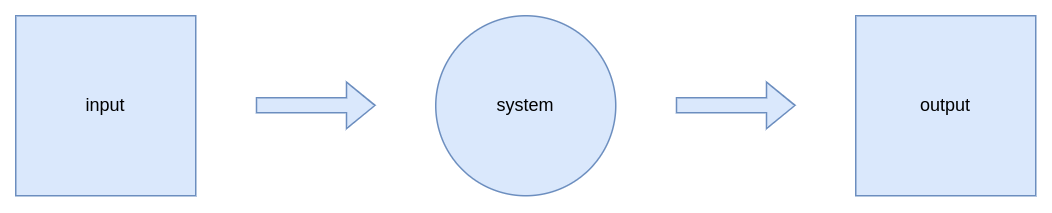

The diagram above was exported from draw.io. Its source (the exported page's mxGraphModel, read from the mxfile embedded in the PNG):
<mxGraphModel dx="1718" dy="1028" grid="1" gridSize="10" guides="1" tooltips="1" connect="1" arrows="1" fold="1" page="1" pageScale="1.1" pageWidth="850" pageHeight="1100" math="0" shadow="0">
  <root>
    <mxCell id="0" />
    <mxCell id="1" parent="0" />
    <mxCell id="2" value="input" style="rounded=0;whiteSpace=wrap;html=1;fillColor=#dae8fc;strokeColor=#6c8ebf;comic=0;" vertex="1" parent="1">
      <mxGeometry x="40" y="40" width="120" height="120" as="geometry" />
    </mxCell>
    <mxCell id="3" value="" style="shape=flexArrow;endArrow=classic;html=1;rounded=0;fillColor=#dae8fc;strokeColor=#6c8ebf;comic=0;" edge="1" parent="1">
      <mxGeometry width="50" height="50" relative="1" as="geometry">
        <mxPoint x="200" y="99.71000000000004" as="sourcePoint" />
        <mxPoint x="280" y="99.71000000000004" as="targetPoint" />
      </mxGeometry>
    </mxCell>
    <mxCell id="4" value="output" style="rounded=0;whiteSpace=wrap;html=1;fillColor=#dae8fc;strokeColor=#6c8ebf;comic=0;" vertex="1" parent="1">
      <mxGeometry x="600" y="40" width="120" height="120" as="geometry" />
    </mxCell>
    <mxCell id="5" value="system" style="ellipse;whiteSpace=wrap;html=1;aspect=fixed;fillColor=#dae8fc;strokeColor=#6c8ebf;comic=0;" vertex="1" parent="1">
      <mxGeometry x="320" y="40" width="120" height="120" as="geometry" />
    </mxCell>
    <mxCell id="6" value="" style="shape=flexArrow;endArrow=classic;html=1;rounded=0;fillColor=#dae8fc;strokeColor=#6c8ebf;comic=0;" edge="1" parent="1">
      <mxGeometry width="50" height="50" relative="1" as="geometry">
        <mxPoint x="480" y="99.71000000000004" as="sourcePoint" />
        <mxPoint x="560" y="99.71000000000004" as="targetPoint" />
      </mxGeometry>
    </mxCell>
  </root>
</mxGraphModel>